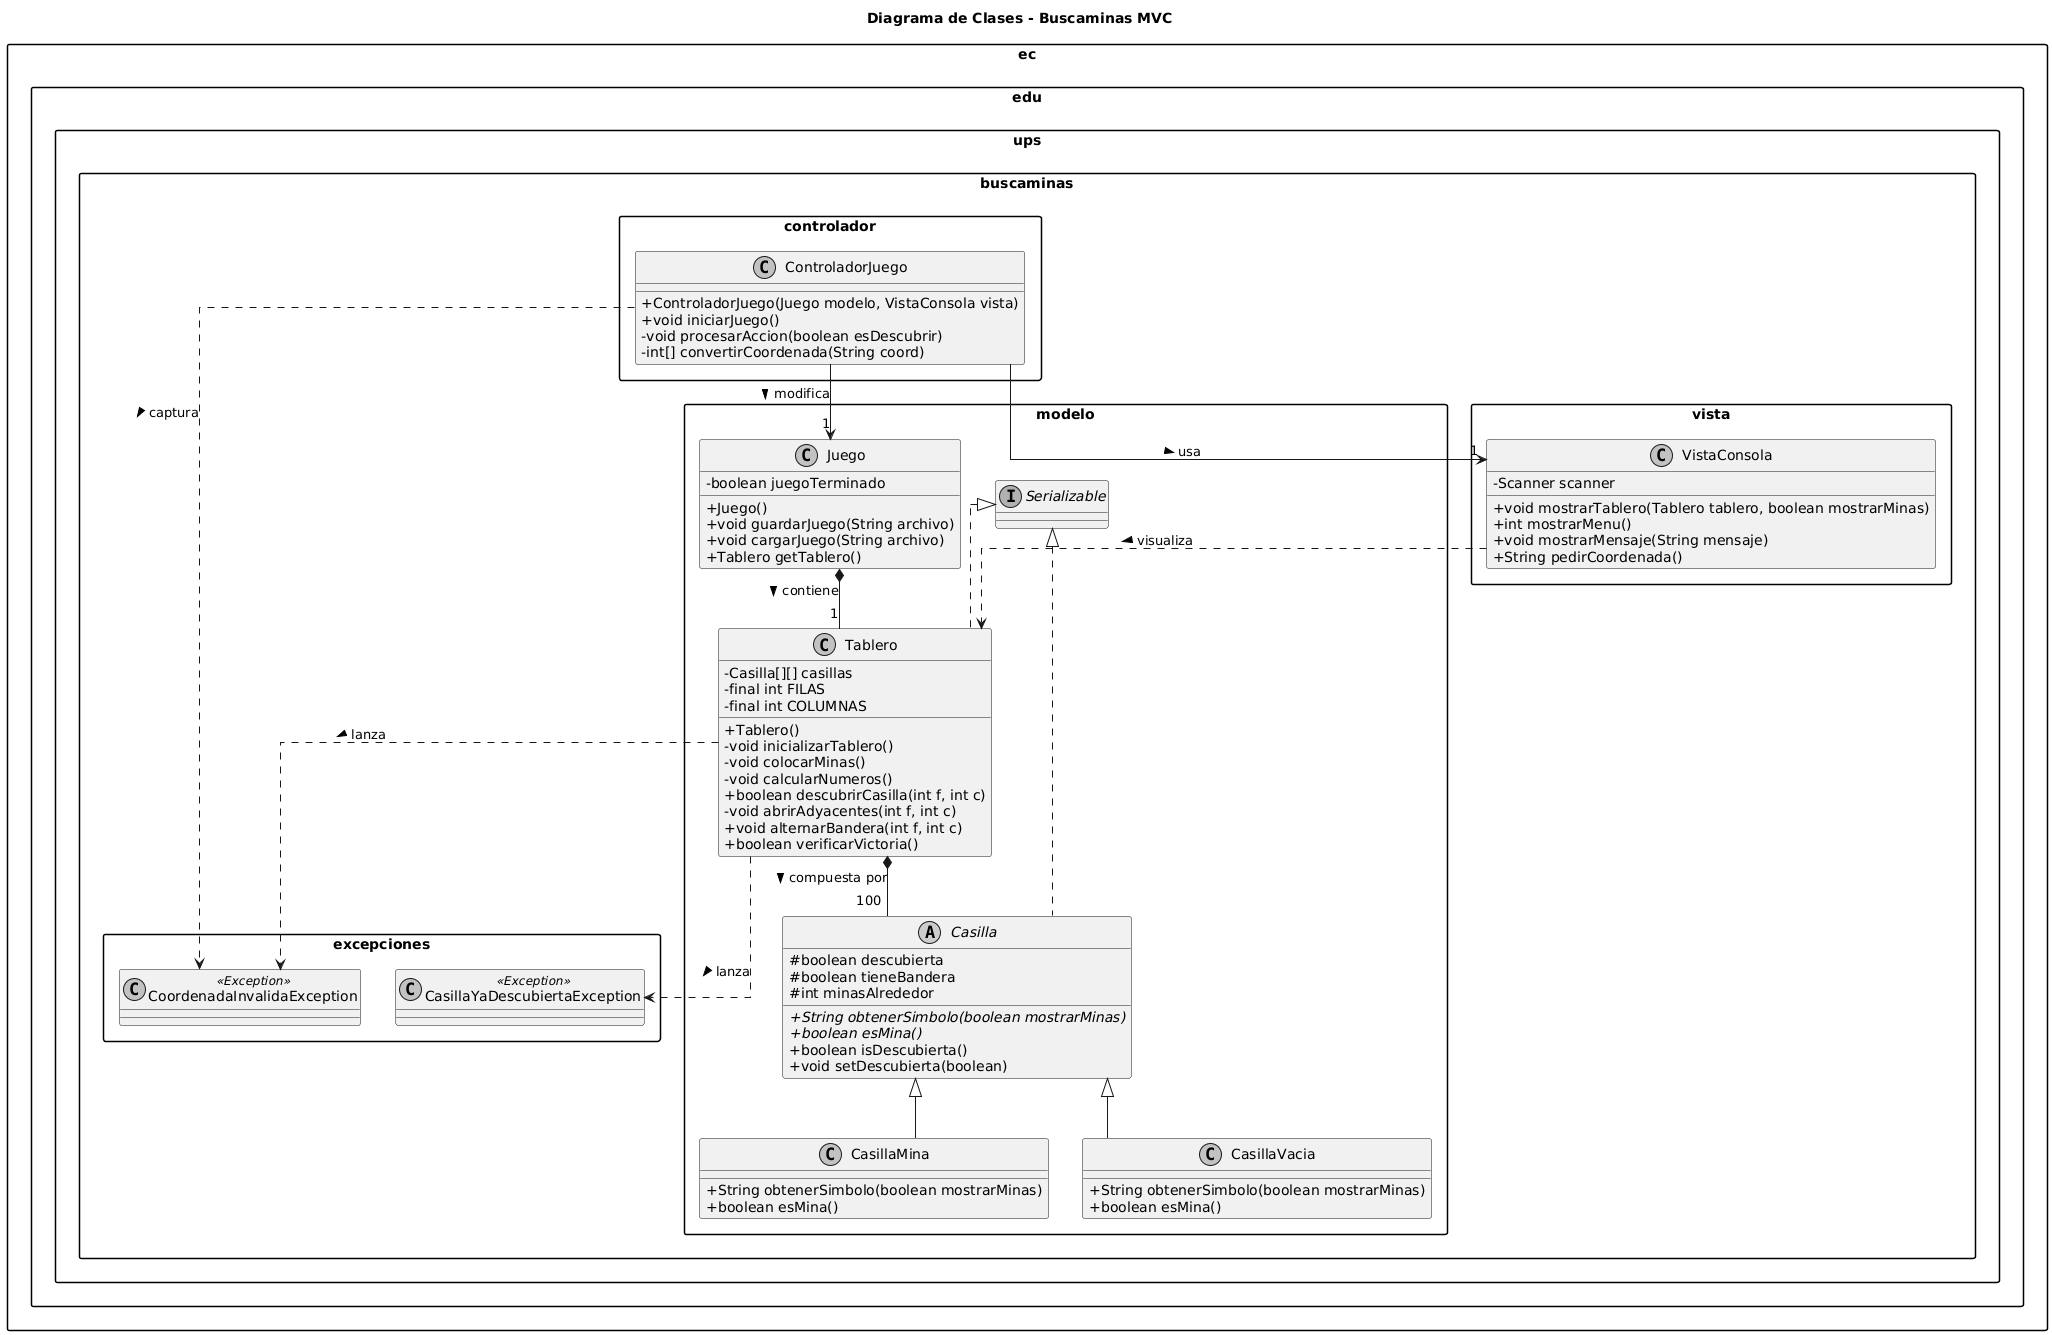

The diagram above was rendered by PlantUML. Its source (embedded in the PNG):
@startuml
' Configuración de estilo para que se vea profesional y limpio
skinparam classAttributeIconSize 0
skinparam monochrome true
skinparam packageStyle rectangle
skinparam linetype ortho

title Diagrama de Clases - Buscaminas MVC

package "ec.edu.ups.buscaminas.excepciones" {
    class CasillaYaDescubiertaException <<Exception>>
    class CoordenadaInvalidaException <<Exception>>
}

package "ec.edu.ups.buscaminas.modelo" {
    
    interface Serializable

    abstract class Casilla {
        # boolean descubierta
        # boolean tieneBandera
        # int minasAlrededor
        + {abstract} String obtenerSimbolo(boolean mostrarMinas)
        + {abstract} boolean esMina()
        + boolean isDescubierta()
        + void setDescubierta(boolean)
    }

    class CasillaMina {
        + String obtenerSimbolo(boolean mostrarMinas)
        + boolean esMina()
    }

    class CasillaVacia {
        + String obtenerSimbolo(boolean mostrarMinas)
        + boolean esMina()
    }

    class Tablero {
        - Casilla[][] casillas
        - final int FILAS
        - final int COLUMNAS
        + Tablero()
        - void inicializarTablero()
        - void colocarMinas()
        - void calcularNumeros()
        + boolean descubrirCasilla(int f, int c)
        - void abrirAdyacentes(int f, int c)
        + void alternarBandera(int f, int c)
        + boolean verificarVictoria()
    }

    class Juego {
        - boolean juegoTerminado
        + Juego()
        + void guardarJuego(String archivo)
        + void cargarJuego(String archivo)
        + Tablero getTablero()
    }
}

package "ec.edu.ups.buscaminas.vista" {
    class VistaConsola {
        - Scanner scanner
        + void mostrarTablero(Tablero tablero, boolean mostrarMinas)
        + int mostrarMenu()
        + void mostrarMensaje(String mensaje)
        + String pedirCoordenada()
    }
}

package "ec.edu.ups.buscaminas.controlador" {
    class ControladorJuego {
        + ControladorJuego(Juego modelo, VistaConsola vista)
        + void iniciarJuego()
        - void procesarAccion(boolean esDescubrir)
        - int[] convertirCoordenada(String coord)
    }
}

' Relaciones de Herencia
Casilla <|-- CasillaMina
Casilla <|-- CasillaVacia
Serializable <|.. Casilla
Serializable <|.. Tablero

' Relaciones de Composición y Agregación
Juego *-- "1" Tablero : contiene >
Tablero *-- "100" Casilla : compuesta por >

' Relaciones MVC (Asociación)
ControladorJuego --> "1" Juego : modifica >
ControladorJuego --> "1" VistaConsola : usa >
VistaConsola ..> Tablero : visualiza >

' Dependencias de Excepciones
Tablero ..> CasillaYaDescubiertaException : lanza >
Tablero ..> CoordenadaInvalidaException : lanza >
ControladorJuego ..> CoordenadaInvalidaException : captura >
@enduml